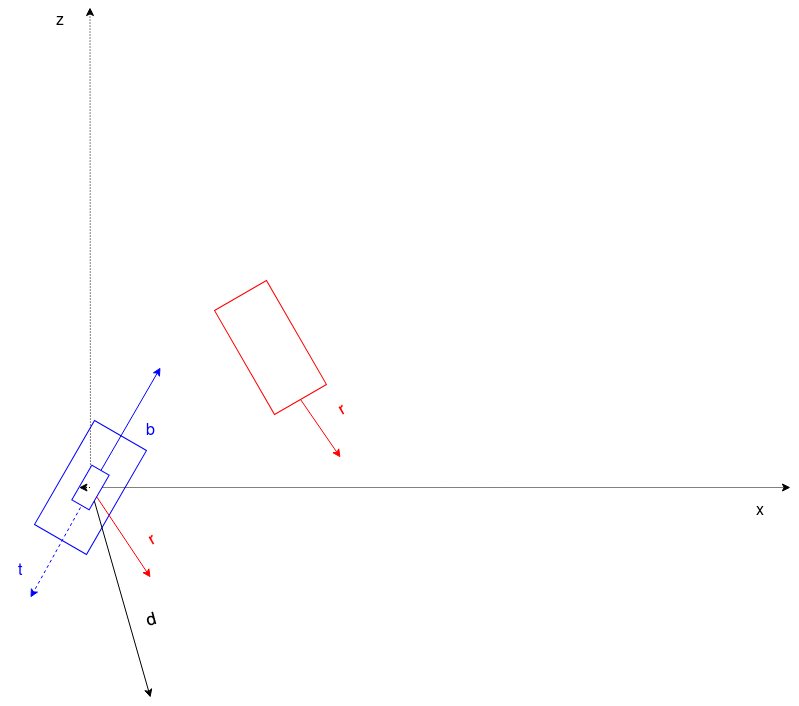

The diagram above was exported from draw.io. Its source (the exported page's mxGraphModel, read from the mxfile embedded in the PNG):
<mxGraphModel dx="803" dy="493" grid="1" gridSize="10" guides="1" tooltips="1" connect="1" arrows="1" fold="1" page="1" pageScale="1" pageWidth="850" pageHeight="1100" math="1" shadow="0">
  <root>
    <mxCell id="0" />
    <mxCell id="1" parent="0" />
    <mxCell id="hZR8_9xpYQGguoSePX-n-1" value="" style="rounded=0;whiteSpace=wrap;html=1;rotation=-60;fillColor=#FFFFFF;strokeColor=#0000FF;" parent="1" vertex="1">
      <mxGeometry x="80" y="480" width="120" height="60" as="geometry" />
    </mxCell>
    <mxCell id="hZR8_9xpYQGguoSePX-n-2" value="" style="rounded=0;whiteSpace=wrap;html=1;rotation=-120;fillColor=#FFFFFF;strokeColor=#FF0000;" parent="1" vertex="1">
      <mxGeometry x="260" y="340" width="120" height="60" as="geometry" />
    </mxCell>
    <mxCell id="hZR8_9xpYQGguoSePX-n-4" value="" style="endArrow=classic;html=1;exitX=0;exitY=0.5;exitDx=0;exitDy=0;strokeColor=#FF0000;" parent="1" source="hZR8_9xpYQGguoSePX-n-2" edge="1">
      <mxGeometry width="50" height="50" relative="1" as="geometry">
        <mxPoint x="750" y="300" as="sourcePoint" />
        <mxPoint x="390" y="480" as="targetPoint" />
      </mxGeometry>
    </mxCell>
    <mxCell id="hZR8_9xpYQGguoSePX-n-5" value="" style="endArrow=classic;html=1;dashed=1;dashPattern=1 2;" parent="1" edge="1" source="o9A82pTHApy0FqcjsG6v-1">
      <mxGeometry width="50" height="50" relative="1" as="geometry">
        <mxPoint x="139.5" y="510" as="sourcePoint" />
        <mxPoint x="139.5" y="30" as="targetPoint" />
      </mxGeometry>
    </mxCell>
    <mxCell id="hZR8_9xpYQGguoSePX-n-6" value="" style="endArrow=classic;html=1;dashed=1;dashPattern=1 1;" parent="1" edge="1">
      <mxGeometry width="50" height="50" relative="1" as="geometry">
        <mxPoint x="140" y="510" as="sourcePoint" />
        <mxPoint x="840" y="510" as="targetPoint" />
      </mxGeometry>
    </mxCell>
    <mxCell id="hZR8_9xpYQGguoSePX-n-13" value="" style="endArrow=classic;html=1;exitX=0;exitY=0.5;exitDx=0;exitDy=0;strokeColor=#FF0000;" parent="1" edge="1">
      <mxGeometry width="50" height="50" relative="1" as="geometry">
        <mxPoint x="140" y="510.00152422706634" as="sourcePoint" />
        <mxPoint x="200" y="600" as="targetPoint" />
      </mxGeometry>
    </mxCell>
    <mxCell id="hZR8_9xpYQGguoSePX-n-15" value="" style="endArrow=classic;html=1;strokeColor=#0000FF;" parent="1" edge="1">
      <mxGeometry width="50" height="50" relative="1" as="geometry">
        <mxPoint x="140" y="511" as="sourcePoint" />
        <mxPoint x="210" y="390" as="targetPoint" />
      </mxGeometry>
    </mxCell>
    <mxCell id="hZR8_9xpYQGguoSePX-n-16" value="" style="endArrow=classic;html=1;" parent="1" edge="1">
      <mxGeometry width="50" height="50" relative="1" as="geometry">
        <mxPoint x="140" y="510" as="sourcePoint" />
        <mxPoint x="200" y="720" as="targetPoint" />
      </mxGeometry>
    </mxCell>
    <mxCell id="hZR8_9xpYQGguoSePX-n-19" value="&lt;font style=&quot;font-size: 17px&quot;&gt;d&lt;/font&gt;" style="text;html=1;strokeColor=none;fillColor=none;align=center;verticalAlign=middle;whiteSpace=wrap;rounded=0;rotation=-15;" parent="1" vertex="1">
      <mxGeometry x="180" y="630" width="40" height="20" as="geometry" />
    </mxCell>
    <mxCell id="hZR8_9xpYQGguoSePX-n-22" value="&lt;font style=&quot;font-size: 16px&quot;&gt;z&lt;/font&gt;" style="text;html=1;strokeColor=none;fillColor=none;align=center;verticalAlign=middle;whiteSpace=wrap;rounded=0;" parent="1" vertex="1">
      <mxGeometry x="90" y="30" width="40" height="20" as="geometry" />
    </mxCell>
    <mxCell id="hZR8_9xpYQGguoSePX-n-23" value="&lt;font style=&quot;font-size: 16px&quot;&gt;x&lt;/font&gt;" style="text;html=1;strokeColor=none;fillColor=none;align=center;verticalAlign=middle;whiteSpace=wrap;rounded=0;" parent="1" vertex="1">
      <mxGeometry x="790" y="520" width="40" height="20" as="geometry" />
    </mxCell>
    <mxCell id="hZR8_9xpYQGguoSePX-n-26" value="&lt;font style=&quot;font-size: 16px&quot; color=&quot;#0000FF&quot;&gt;b&lt;/font&gt;" style="text;html=1;strokeColor=none;fillColor=none;align=center;verticalAlign=middle;whiteSpace=wrap;rounded=0;" parent="1" vertex="1">
      <mxGeometry x="180" y="440" width="40" height="20" as="geometry" />
    </mxCell>
    <mxCell id="hZR8_9xpYQGguoSePX-n-28" value="&lt;font style=&quot;font-size: 16px&quot; color=&quot;#FF0000&quot;&gt;r&lt;/font&gt;" style="text;html=1;strokeColor=none;fillColor=none;align=center;verticalAlign=middle;whiteSpace=wrap;rounded=0;rotation=-30;" parent="1" vertex="1">
      <mxGeometry x="180" y="550" width="40" height="20" as="geometry" />
    </mxCell>
    <mxCell id="hZR8_9xpYQGguoSePX-n-33" value="&lt;font style=&quot;font-size: 16px&quot; color=&quot;#FF0000&quot;&gt;r&lt;/font&gt;" style="text;html=1;strokeColor=none;fillColor=none;align=center;verticalAlign=middle;whiteSpace=wrap;rounded=0;rotation=-30;" parent="1" vertex="1">
      <mxGeometry x="370" y="420" width="40" height="20" as="geometry" />
    </mxCell>
    <mxCell id="o9A82pTHApy0FqcjsG6v-1" value="" style="rounded=0;whiteSpace=wrap;html=1;strokeColor=#0000FF;rotation=-60;" vertex="1" parent="1">
      <mxGeometry x="120" y="500" width="40" height="20" as="geometry" />
    </mxCell>
    <mxCell id="o9A82pTHApy0FqcjsG6v-2" value="" style="endArrow=classic;html=1;dashed=1;dashPattern=1 2;" edge="1" parent="1" target="o9A82pTHApy0FqcjsG6v-1">
      <mxGeometry width="50" height="50" relative="1" as="geometry">
        <mxPoint x="139.5" y="510" as="sourcePoint" />
        <mxPoint x="139.5" y="30" as="targetPoint" />
      </mxGeometry>
    </mxCell>
    <mxCell id="o9A82pTHApy0FqcjsG6v-3" value="" style="endArrow=classic;html=1;strokeColor=#0000FF;dashed=1;" edge="1" parent="1">
      <mxGeometry width="50" height="50" relative="1" as="geometry">
        <mxPoint x="130" y="530" as="sourcePoint" />
        <mxPoint x="80" y="620" as="targetPoint" />
      </mxGeometry>
    </mxCell>
    <mxCell id="o9A82pTHApy0FqcjsG6v-4" value="&lt;font style=&quot;font-size: 16px&quot; color=&quot;#0000FF&quot;&gt;t&lt;/font&gt;" style="text;html=1;strokeColor=none;fillColor=none;align=center;verticalAlign=middle;whiteSpace=wrap;rounded=0;" vertex="1" parent="1">
      <mxGeometry x="50" y="580" width="40" height="20" as="geometry" />
    </mxCell>
  </root>
</mxGraphModel>